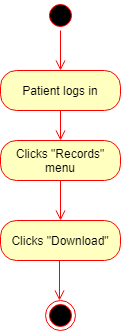

The diagram above was exported from draw.io. Its source (the exported page's mxGraphModel, read from the mxfile embedded in the PNG):
<mxGraphModel dx="872" dy="408" grid="1" gridSize="10" guides="1" tooltips="1" connect="1" arrows="1" fold="1" page="1" pageScale="1" pageWidth="850" pageHeight="1100" background="#ffffff" math="0" shadow="0">
  <root>
    <mxCell id="0" />
    <mxCell id="1" parent="0" />
    <mxCell id="2" value="" style="ellipse;html=1;shape=startState;fillColor=#000000;strokeColor=#ff0000;" vertex="1" parent="1">
      <mxGeometry x="60" y="20" width="30" height="30" as="geometry" />
    </mxCell>
    <mxCell id="3" value="" style="edgeStyle=orthogonalEdgeStyle;html=1;verticalAlign=bottom;endArrow=open;endSize=8;strokeColor=#ff0000;entryX=0.5;entryY=0;" edge="1" source="2" target="4" parent="1">
      <mxGeometry relative="1" as="geometry">
        <mxPoint x="75" y="90" as="targetPoint" />
      </mxGeometry>
    </mxCell>
    <mxCell id="4" value="Patient logs in" style="rounded=1;whiteSpace=wrap;html=1;arcSize=40;fillColor=#ffffc0;strokeColor=#ff0000;" vertex="1" parent="1">
      <mxGeometry x="15" y="90" width="120" height="40" as="geometry" />
    </mxCell>
    <mxCell id="5" value="" style="edgeStyle=orthogonalEdgeStyle;html=1;verticalAlign=bottom;endArrow=open;endSize=8;strokeColor=#ff0000;entryX=0.5;entryY=0;entryPerimeter=0;" edge="1" source="4" target="6" parent="1">
      <mxGeometry relative="1" as="geometry">
        <mxPoint x="75" y="160" as="targetPoint" />
      </mxGeometry>
    </mxCell>
    <mxCell id="6" value="Clicks &quot;Records&quot; menu" style="rounded=1;whiteSpace=wrap;html=1;arcSize=40;fillColor=#ffffc0;strokeColor=#ff0000;" vertex="1" parent="1">
      <mxGeometry x="15" y="160" width="120" height="40" as="geometry" />
    </mxCell>
    <mxCell id="7" value="" style="edgeStyle=orthogonalEdgeStyle;html=1;verticalAlign=bottom;endArrow=open;endSize=8;strokeColor=#ff0000;entryX=0.5;entryY=0;" edge="1" source="6" parent="1">
      <mxGeometry relative="1" as="geometry">
        <mxPoint x="75" y="240" as="targetPoint" />
      </mxGeometry>
    </mxCell>
    <mxCell id="15" value="Clicks &quot;Download&quot;" style="rounded=1;whiteSpace=wrap;html=1;arcSize=40;fillColor=#ffffc0;strokeColor=#ff0000;" vertex="1" parent="1">
      <mxGeometry x="15" y="240" width="120" height="40" as="geometry" />
    </mxCell>
    <mxCell id="19" value="" style="ellipse;html=1;shape=endState;fillColor=#000000;strokeColor=#ff0000;" vertex="1" parent="1">
      <mxGeometry x="60" y="320" width="30" height="30" as="geometry" />
    </mxCell>
    <mxCell id="20" value="" style="edgeStyle=orthogonalEdgeStyle;html=1;verticalAlign=bottom;endArrow=open;endSize=8;strokeColor=#ff0000;entryX=0.5;entryY=0;" edge="1" parent="1">
      <mxGeometry relative="1" as="geometry">
        <mxPoint x="74" y="320" as="targetPoint" />
        <mxPoint x="74" y="280" as="sourcePoint" />
      </mxGeometry>
    </mxCell>
  </root>
</mxGraphModel>